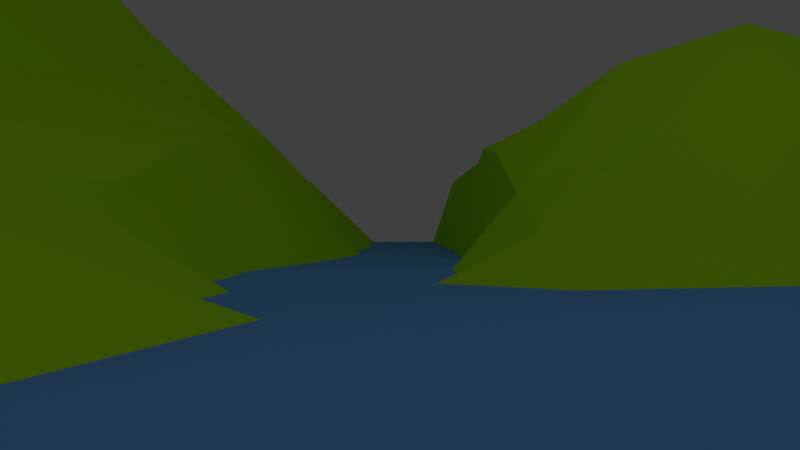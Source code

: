 # Source: JahnelNils_ab-Scene01.blend  (saved by Blender 2.72.0; exported with 4.5.12 LTS)
import bpy
from mathutils import Matrix  # noqa: F401  (used for matrix-valued properties, if any)

bpy.ops.wm.read_factory_settings(use_empty=True)
scene = bpy.context.scene
scene.name = 'Scene'

# ---- collections
col_collection_1 = bpy.data.collections.new('Collection 1'); scene.collection.children.link(col_collection_1)
col_pot = bpy.data.collections.new('Pot')  # instanced only; not linked into the scene

# ---- materials (node trees are filled in below, after node groups)
mat_material_002 = bpy.data.materials.new('Material.002')
mat_material_002.alpha_threshold = 0.0
mat_material_002.diffuse_color = (0.1348, 0.3831, 0.8, 1.0)
mat_material_002.roughness = 0.5
mat_material_003 = bpy.data.materials.new('Material.003')
mat_material_003.alpha_threshold = 0.0
mat_material_003.diffuse_color = (0.3889, 0.8, 0.01086, 1.0)
mat_material_003.roughness = 0.5

# ---- material node trees

# ---- world
world_world = bpy.data.worlds.new('World'); scene.world = world_world
world_world.color = (0.05088, 0.05088, 0.05088)
world_world.use_sun_shadow = False
world_world.sun_shadow_jitter_overblur = 0.0
world_world.cycles.sampling_method = 'MANUAL'
world_world.cycles.sample_map_resolution = 256

# ---- cameras
cam_camera_001 = bpy.data.cameras.new('Camera.001')
cam_camera_001.clip_end = 100.0
cam_camera_001.lens = 35.0
cam_camera_001.sensor_width = 32.0
cam_camera_001.sensor_height = 18.0
cam_camera_001.display_size = 2.0
cam_camera_001.dof.focus_distance = 0.0

# ---- lights
light_point_002 = bpy.data.lights.new('Point.002', 'POINT')
light_point_002.transmission_factor = 0.0
light_point_002.energy = 100.0
light_point_002.shadow_buffer_clip_start = 0.5
light_point_002.shadow_soft_size = 0.264
light_point_002.shadow_maximum_resolution = 0.006
light_point_002.use_absolute_resolution = True
light_point_002.cycles.use_multiple_importance_sampling = False
light_point_001 = bpy.data.lights.new('Point.001', 'POINT')
light_point_001.transmission_factor = 0.0
light_point_001.energy = 100.0
light_point_001.shadow_buffer_clip_start = 0.5
light_point_001.shadow_soft_size = 0.1
light_point_001.shadow_maximum_resolution = 0.006
light_point_001.use_absolute_resolution = True
light_point_001.cycles.use_multiple_importance_sampling = False
light_point = bpy.data.lights.new('Point', 'POINT')
light_point.transmission_factor = 0.0
light_point.energy = 100.0
light_point.shadow_buffer_clip_start = 0.5
light_point.shadow_soft_size = 0.1
light_point.shadow_maximum_resolution = 0.006
light_point.use_absolute_resolution = True
light_point.cycles.use_multiple_importance_sampling = False

# ---- meshes
me_plane_001 = bpy.data.meshes.new('Plane.001')
me_plane_001.from_pydata([(-1.075, -1.075, 0.0), (1.075, -1.075, 0.0), (-1.075, 1.075, 0.0), (1.075, 1.075, 0.0)], [], [(0, 1, 3, 2)])
me_plane_001.materials.append(mat_material_002)
me_plane_001.use_remesh_preserve_volume = False
me_plane_001.use_remesh_preserve_attributes = False
me_plane_001.use_mirror_vertex_groups = False
me_plane_001.update()
me_plane = bpy.data.meshes.new('Plane')
me_plane.from_pydata([(-1.0, -1.0, 0.0), (1.0, -0.999, -0.06534), (-1.0, 1.0, 0.0), (1.0, 1.0, 0.0), (-1.0, 0.0, 0.0), (0.001551, -1.001, -0.07209), (1.0, -0.00135, -0.07275), (0.01237, 1.018, -0.03478), (0.001346, -0.00423, -0.08287), (-1.0, -0.5, 0.0), (0.4766, -0.9956, -0.08549), (1.0, 0.5, 0.0), (-0.5, 1.0, 0.01943), (-1.0, 0.5, 0.01943), (-0.5, -1.0, 0.0), (0.9963, -0.491, -0.09656), (0.5, 1.0, 0.0), (0.009108, 0.5133, -0.006185), (0.02558, -0.5056, -0.1685), (-0.5, 0.0, 0.01943), (0.5002, 0.0001441, -0.1285), (0.4999, 0.5022, -0.0001969), (-0.5, 0.5, 0.4158), (-0.5, -0.5, -0.007161), (0.5401, -0.472, -0.1832), (-1.0, -0.75, 0.0), (0.7518, -0.9984, -0.0953), (1.0, 0.75, 0.0), (-0.75, 1.0, 0.0), (-1.0, 0.25, 0.0), (-0.25, -1.001, -0.01518), (1.0, -0.25, -0.098), (0.2624, 1.018, -0.03478), (0.01237, 0.7681, -0.03478), (0.0, -0.25, -0.098), (-0.75, 0.0, 0.0), (0.252, -0.004398, -0.115), (-1.0, -0.25, 0.0), (0.201, -1.004, -0.04981), (1.0, 0.25, -0.01279), (-0.25, 1.0, 0.0), (-1.0, 0.75, 0.0), (-0.75, -1.0, 0.0), (0.9999, -0.7495, -0.09641), (0.75, 1.0, 0.0), (0.001465, 0.2454, -0.02867), (0.02908, -0.7615, -0.1687), (-0.25, 0.0, -0.01279), (0.7549, -0.02311, -0.1747), (0.5, 0.75, 0.0), (0.4981, 0.2945, 0.08154), (0.2626, 0.5184, -0.0355), (0.75, 0.5, -0.0001548), (-0.5, 0.75, 0.2484), (-0.5, 0.25, 0.2484), (-0.75, 0.5, 0.2484), (-0.25, 0.5, 0.2484), (-0.5, -0.25, -0.0001548), (-0.5, -0.7507, -0.002388), (-0.75, -0.5, 0.0), (-0.2469, -0.5014, -0.06368), (0.5, -0.25, -0.1934), (0.5377, -0.7246, -0.1599), (0.25, -0.5, -0.1934), (0.7639, -0.4763, -0.1422), (0.75, 0.75, 0.0), (-0.25, 0.75, 0.1376), (-0.25, -0.25, -0.03178), (0.7502, -0.2509, -0.1723), (0.2624, 0.7681, -0.03478), (0.2541, 0.2496, -0.04388), (0.7501, 0.2517, -0.02672), (-0.75, 0.75, 0.1376), (-0.75, 0.25, 0.1376), (-0.25, 0.25, 0.1375), (-0.75, -0.25, 0.0), (-0.75, -0.75, 0.0), (-0.2489, -0.7636, -0.07458), (0.25, -0.25, -0.1693), (0.251, -0.7504, -0.1719), (0.7516, -0.7512, -0.1741), (-1.0, -0.875, 0.0), (0.8767, -0.9935, -0.06532), (1.0, 0.875, 0.0), (-0.875, 1.0, 0.0), (-1.0, 0.125, 0.0), (-0.125, -1.0, -0.03652), (1.0, -0.125, -0.08289), (0.2043, 1.116, -0.2231), (0.01237, 0.8931, -0.03478), (0.0005933, -0.1264, -0.08802), (-0.875, 0.0, 0.0), (0.1429, -0.02673, -0.2034), (-1.0, -0.375, 0.0), (0.2877, -1.015, -0.04768), (1.0, 0.375, -0.000772), (-0.375, 1.0, 0.002), (-1.0, 0.625, 0.002), (-0.625, -1.0, 0.0), (0.9997, -0.6243, -0.1109), (0.625, 1.0, 0.0), (0.001527, 0.3704, -0.01485), (0.04, -0.6363, -0.1888), (-0.375, 0.0, 0.001228), (0.628, -0.01408, -0.16), (0.5, 0.875, 0.0), (0.4988, 0.4016, 0.05521), (0.2058, 0.6116, -0.2391), (0.625, 0.5, -0.002414), (-0.5, 0.875, 0.116), (-0.5, 0.375, 0.3655), (-0.875, 0.5, 0.116), (-0.375, 0.5, 0.3655), (-0.5, -0.125, 0.0), (-0.5, -0.625, -0.002414), (-0.875, -0.5, 0.0), (-0.375, -0.5, -0.02729), (0.5, -0.125, -0.1637), (0.5401, -0.597, -0.1441), (0.1284, -0.5007, -0.1688), (0.6676, -0.4657, -0.1296), (-1.0, -0.625, 0.0), (0.6481, -0.9831, -0.09085), (1.0, 0.625, 0.0), (-0.625, 1.0, 0.002), (-1.0, 0.375, 0.002), (-0.375, -1.0, -0.000772), (0.9997, -0.3743, -0.1109), (0.375, 1.0, 0.0), (0.01236, 0.6431, -0.03275), (0.003429, -0.3757, -0.1185), (-0.625, 0.0, 0.002), (0.375, 0.0, -0.1133), (-1.0, -0.125, 0.0), (0.1204, -1.0, -0.07704), (1.0, 0.125, -0.03652), (-0.125, 1.0, 0.0), (-1.0, 0.875, 0.0), (-0.875, -1.0, 0.0), (0.9986, -0.8687, -0.06184), (0.875, 1.0, 0.0), (0.001442, 0.1205, -0.05217), (0.01629, -0.8809, -0.1213), (-0.125, 0.0, -0.03652), (0.878, -0.01408, -0.1296), (0.5, 0.625, 0.0), (0.4989, 0.1512, -0.01017), (0.375, 0.5, -0.002414), (0.875, 0.5, 0.0), (-0.5, 0.625, 0.3655), (-0.5, 0.125, 0.116), (-0.625, 0.5, 0.3655), (-0.125, 0.5, 0.116), (-0.5, -0.375, -0.002414), (-0.5, -0.875, 0.0), (-0.625, -0.5, 0.0), (-0.1009, -0.5051, -0.1279), (0.5062, -0.3707, -0.208), (0.5045, -0.871, -0.1566), (0.3812, -0.4957, -0.208), (0.8762, -0.496, -0.1538), (0.75, 0.875, 0.0), (0.75, 0.625, 0.0), (0.625, 0.75, 0.0), (0.875, 0.75, 0.0), (-0.25, 0.875, 0.03123), (-0.25, 0.625, 0.1925), (-0.375, 0.75, 0.1925), (-0.125, 0.75, 0.03123), (-0.25, -0.125, -0.02141), (-0.25, -0.375, -0.04362), (-0.375, -0.25, -0.009795), (-0.125, -0.25, -0.06241), (0.7529, -0.1386, -0.1799), (0.7514, -0.3714, -0.1737), (0.625, -0.25, -0.182), (0.875, -0.25, -0.1349), (0.2624, 0.8931, -0.03478), (0.2624, 0.6431, -0.03478), (0.2043, 0.8662, -0.2231), (0.375, 0.75, 0.0), (0.2548, 0.3723, -0.03106), (0.2561, 0.1232, -0.08526), (0.2058, 0.2619, -0.2367), (0.3738, 0.2772, 0.04076), (0.75, 0.375, -0.009795), (0.7529, 0.1114, -0.1076), (0.6238, 0.2772, 0.04076), (0.875, 0.25, -0.02141), (-0.75, 0.875, 0.03123), (-0.75, 0.625, 0.1925), (-0.875, 0.75, 0.03123), (-0.625, 0.75, 0.1925), (-0.75, 0.375, 0.1925), (-0.75, 0.125, 0.03123), (-0.875, 0.25, 0.03123), (-0.625, 0.25, 0.1925), (-0.25, 0.375, 0.1925), (-0.25, 0.125, 0.02531), (-0.375, 0.25, 0.1925), (-0.125, 0.25, 0.02531), (-0.75, -0.125, 0.0), (-0.75, -0.375, 0.0), (-0.875, -0.25, 0.0), (-0.625, -0.25, 0.0), (-0.75, -0.625, 0.0), (-0.75, -0.875, 0.0), (-0.875, -0.75, 0.0), (-0.625, -0.75, 0.0), (-0.2488, -0.6332, -0.06964), (-0.2502, -0.8829, -0.04534), (-0.3752, -0.7578, -0.03343), (-0.1066, -0.7646, -0.1291), (0.2507, -0.1268, -0.1412), (0.25, -0.375, -0.182), (0.1257, -0.2518, -0.1412), (0.375, -0.25, -0.182), (0.25, -0.625, -0.182), (0.2485, -0.8744, -0.131), (0.1408, -0.7554, -0.1714), (0.3811, -0.7457, -0.1762), (0.759, -0.6175, -0.1434), (0.75, -0.875, -0.1349), (0.6447, -0.7439, -0.1574), (0.8755, -0.7566, -0.149), (0.875, 0.875, 0.0), (-0.125, 0.875, 0.007174), (-0.125, -0.125, -0.04891), (0.8767, -0.133, -0.1463), (0.375, 0.875, 0.0), (0.3744, 0.3898, 0.02839), (0.875, 0.375, -0.004094), (-0.625, 0.875, 0.06873), (-0.625, 0.375, 0.3221), (-0.125, 0.375, 0.06873), (-0.625, -0.125, 0.0), (-0.625, -0.625, 0.0), (-0.09151, -0.6381, -0.1493), (0.375, -0.125, -0.1496), (0.3806, -0.6211, -0.2014), (0.8736, -0.6312, -0.1626), (0.625, 0.875, 0.0), (0.625, 0.625, 0.0), (0.875, 0.625, 0.0), (-0.375, 0.875, 0.06873), (-0.375, 0.625, 0.3221), (-0.125, 0.625, 0.06873), (-0.375, -0.125, -0.004094), (-0.375, -0.375, -0.01761), (-0.1214, -0.3758, -0.08219), (0.6265, -0.1323, -0.174), (0.6306, -0.3711, -0.2014), (0.875, -0.375, -0.1496), (0.2043, 0.9912, -0.2231), (0.2043, 0.7412, -0.2231), (0.375, 0.625, 0.0), (0.2058, 0.3869, -0.2194), (0.2058, 0.1369, -0.2642), (0.3743, 0.1405, -0.02866), (0.6244, 0.3898, 0.02839), (0.6261, 0.13, -0.06297), (0.8766, 0.1176, -0.07353), (-0.875, 0.875, 0.007174), (-0.875, 0.625, 0.06873), (-0.625, 0.625, 0.3221), (-0.875, 0.375, 0.06873), (-0.875, 0.125, 0.007174), (-0.625, 0.125, 0.06873), (-0.375, 0.375, 0.3221), (-0.375, 0.125, 0.06873), (-0.125, 0.125, -0.0183), (-0.875, -0.125, 0.0), (-0.875, -0.375, 0.0), (-0.625, -0.375, 0.0), (-0.875, -0.625, 0.0), (-0.875, -0.875, 0.0), (-0.625, -0.875, 0.0), (-0.3751, -0.6296, -0.03133), (-0.3751, -0.8795, -0.01751), (-0.1167, -0.8829, -0.08333), (0.13, -0.1373, -0.1635), (0.125, -0.375, -0.1496), (0.375, -0.375, -0.2068), (0.1381, -0.6293, -0.1775), (0.1391, -0.8699, -0.122), (0.3718, -0.8757, -0.1477), (0.7177, -0.6702, -0.06296), (0.6323, -0.87, -0.1432), (0.875, -0.8743, -0.1176)], [], [(225, 83, 3, 140), (226, 89, 7, 136), (227, 90, 8, 143), (228, 87, 6, 144), (229, 105, 16, 128), (230, 106, 21, 147), (231, 95, 11, 148), (232, 109, 12, 124), (233, 110, 22, 151), (234, 101, 17, 152), (235, 113, 19, 131), (236, 114, 23, 155), (237, 102, 18, 156), (238, 117, 20, 132), (239, 118, 24, 159), (240, 99, 15, 160), (241, 161, 44, 100), (242, 162, 65, 163), (243, 123, 27, 164), (244, 165, 40, 96), (245, 166, 66, 167), (246, 129, 33, 168), (247, 169, 47, 103), (248, 170, 67, 171), (249, 130, 34, 172), (250, 173, 48, 104), (251, 174, 68, 175), (252, 127, 31, 176), (253, 177, 32, 88), (254, 178, 69, 179), (255, 145, 49, 180), (256, 181, 51, 107), (257, 182, 70, 183), (258, 146, 50, 184), (259, 185, 52, 108), (260, 186, 71, 187), (261, 135, 39, 188), (262, 189, 28, 84), (263, 190, 72, 191), (264, 149, 53, 192), (265, 193, 55, 111), (266, 194, 73, 195), (267, 150, 54, 196), (268, 197, 56, 112), (269, 198, 74, 199), (270, 141, 45, 200), (271, 201, 35, 91), (272, 202, 75, 203), (273, 153, 57, 204), (274, 205, 59, 115), (275, 206, 76, 207), (276, 154, 58, 208), (277, 209, 60, 116), (278, 210, 77, 211), (279, 142, 46, 212), (280, 213, 36, 92), (281, 214, 78, 215), (282, 157, 61, 216), (283, 217, 63, 119), (284, 218, 79, 219), (285, 158, 62, 220), (286, 221, 64, 120), (287, 222, 80, 223), (288, 139, 43, 224), (161, 225, 140, 44), (65, 164, 225, 161), (164, 27, 83, 225), (165, 226, 136, 40), (66, 168, 226, 165), (168, 33, 89, 226), (169, 227, 143, 47), (67, 172, 227, 169), (172, 34, 90, 227), (173, 228, 144, 48), (68, 176, 228, 173), (176, 31, 87, 228), (177, 229, 128, 32), (69, 180, 229, 177), (180, 49, 105, 229), (181, 230, 147, 51), (70, 184, 230, 181), (184, 50, 106, 230), (185, 231, 148, 52), (71, 188, 231, 185), (188, 39, 95, 231), (189, 232, 124, 28), (72, 192, 232, 189), (192, 53, 109, 232), (193, 233, 151, 55), (73, 196, 233, 193), (196, 54, 110, 233), (197, 234, 152, 56), (74, 200, 234, 197), (200, 45, 101, 234), (201, 235, 131, 35), (75, 204, 235, 201), (204, 57, 113, 235), (205, 236, 155, 59), (76, 208, 236, 205), (208, 58, 114, 236), (209, 237, 156, 60), (77, 212, 237, 209), (212, 46, 102, 237), (213, 238, 132, 36), (78, 216, 238, 213), (216, 61, 117, 238), (217, 239, 159, 63), (79, 220, 239, 217), (220, 62, 118, 239), (221, 240, 160, 64), (80, 224, 240, 221), (224, 43, 99, 240), (105, 241, 100, 16), (49, 163, 241, 105), (163, 65, 161, 241), (145, 242, 163, 49), (21, 108, 242, 145), (108, 52, 162, 242), (162, 243, 164, 65), (52, 148, 243, 162), (148, 11, 123, 243), (109, 244, 96, 12), (53, 167, 244, 109), (167, 66, 165, 244), (149, 245, 167, 53), (22, 112, 245, 149), (112, 56, 166, 245), (166, 246, 168, 66), (56, 152, 246, 166), (152, 17, 129, 246), (113, 247, 103, 19), (57, 171, 247, 113), (171, 67, 169, 247), (153, 248, 171, 57), (23, 116, 248, 153), (116, 60, 170, 248), (170, 249, 172, 67), (60, 156, 249, 170), (156, 18, 130, 249), (117, 250, 104, 20), (61, 175, 250, 117), (175, 68, 173, 250), (157, 251, 175, 61), (24, 120, 251, 157), (120, 64, 174, 251), (174, 252, 176, 68), (64, 160, 252, 174), (160, 15, 127, 252), (89, 253, 88, 7), (33, 179, 253, 89), (179, 69, 177, 253), (129, 254, 179, 33), (17, 107, 254, 129), (107, 51, 178, 254), (178, 255, 180, 69), (51, 147, 255, 178), (147, 21, 145, 255), (101, 256, 107, 17), (45, 183, 256, 101), (183, 70, 181, 256), (141, 257, 183, 45), (8, 92, 257, 141), (92, 36, 182, 257), (182, 258, 184, 70), (36, 132, 258, 182), (132, 20, 146, 258), (106, 259, 108, 21), (50, 187, 259, 106), (187, 71, 185, 259), (146, 260, 187, 50), (20, 104, 260, 146), (104, 48, 186, 260), (186, 261, 188, 71), (48, 144, 261, 186), (144, 6, 135, 261), (137, 262, 84, 2), (41, 191, 262, 137), (191, 72, 189, 262), (97, 263, 191, 41), (13, 111, 263, 97), (111, 55, 190, 263), (190, 264, 192, 72), (55, 151, 264, 190), (151, 22, 149, 264), (125, 265, 111, 13), (29, 195, 265, 125), (195, 73, 193, 265), (85, 266, 195, 29), (4, 91, 266, 85), (91, 35, 194, 266), (194, 267, 196, 73), (35, 131, 267, 194), (131, 19, 150, 267), (110, 268, 112, 22), (54, 199, 268, 110), (199, 74, 197, 268), (150, 269, 199, 54), (19, 103, 269, 150), (103, 47, 198, 269), (198, 270, 200, 74), (47, 143, 270, 198), (143, 8, 141, 270), (133, 271, 91, 4), (37, 203, 271, 133), (203, 75, 201, 271), (93, 272, 203, 37), (9, 115, 272, 93), (115, 59, 202, 272), (202, 273, 204, 75), (59, 155, 273, 202), (155, 23, 153, 273), (121, 274, 115, 9), (25, 207, 274, 121), (207, 76, 205, 274), (81, 275, 207, 25), (0, 138, 275, 81), (138, 42, 206, 275), (206, 276, 208, 76), (42, 98, 276, 206), (98, 14, 154, 276), (114, 277, 116, 23), (58, 211, 277, 114), (211, 77, 209, 277), (154, 278, 211, 58), (14, 126, 278, 154), (126, 30, 210, 278), (210, 279, 212, 77), (30, 86, 279, 210), (86, 5, 142, 279), (90, 280, 92, 8), (34, 215, 280, 90), (215, 78, 213, 280), (130, 281, 215, 34), (18, 119, 281, 130), (119, 63, 214, 281), (214, 282, 216, 78), (63, 159, 282, 214), (159, 24, 157, 282), (102, 283, 119, 18), (46, 219, 283, 102), (219, 79, 217, 283), (142, 284, 219, 46), (5, 134, 284, 142), (134, 38, 218, 284), (218, 285, 220, 79), (38, 94, 285, 218), (94, 10, 158, 285), (118, 286, 120, 24), (62, 223, 286, 118), (223, 80, 221, 286), (158, 287, 223, 62), (10, 122, 287, 158), (122, 26, 222, 287), (222, 288, 224, 80), (26, 82, 288, 222), (82, 1, 139, 288)])
me_plane.materials.append(mat_material_003)
me_plane.use_remesh_preserve_volume = False
me_plane.use_remesh_preserve_attributes = False
me_plane.use_mirror_vertex_groups = False
me_plane.update()

# ---- objects
ob_camera_001 = bpy.data.objects.new('Camera.001', cam_camera_001)
ob_pot = bpy.data.objects.new('Pot', None)
ob_point_002 = bpy.data.objects.new('Point.002', light_point_002)
ob_point_001 = bpy.data.objects.new('Point.001', light_point_001)
ob_point = bpy.data.objects.new('Point', light_point)
ob_plane_001 = bpy.data.objects.new('Plane.001', me_plane_001)
ob_plane = bpy.data.objects.new('Plane', me_plane)

# ---- transforms, parenting, visibility, modifiers, constraints
ob_camera_001.location = (2.171, -6.879, -1.415)
ob_camera_001.rotation_euler = (1.571, -0.0, -0.0)
ob_camera_001.lineart.crease_threshold = 0.0
ob_pot.location = (1.749, 0.4746, -1.803)
ob_pot.scale = (0.05896, 0.05896, 0.05896)
ob_pot.empty_image_offset = (0.0, 0.0)
ob_pot.show_instancer_for_render = False
ob_pot.instance_type = 'COLLECTION'
ob_pot.lineart.crease_threshold = 0.0
ob_point_002.location = (2.495, -8.341, 8.203)
ob_point_002.lineart.crease_threshold = 0.0
ob_point_001.location = (1.381, -3.035, 13.66)
ob_point_001.lineart.crease_threshold = 0.0
ob_point.location = (7.726, -3.198, 8.44)
ob_point.lineart.crease_threshold = 0.0
ob_plane_001.location = (0.0, 0.0, -1.809)
ob_plane_001.scale = (12.82, 12.82, 12.82)
ob_plane_001.lineart.crease_threshold = 0.0
ob_plane.location = (0.0, 0.0, 0.0)
ob_plane.scale = (12.87, 12.87, 12.87)
ob_plane.lineart.crease_threshold = 0.0
ob_pot.instance_collection = col_pot

# ---- collection membership
col_collection_1.objects.link(ob_camera_001)
col_collection_1.objects.link(ob_pot)
col_collection_1.objects.link(ob_point_002)
col_collection_1.objects.link(ob_point_001)
col_collection_1.objects.link(ob_point)
col_collection_1.objects.link(ob_plane_001)
col_collection_1.objects.link(ob_plane)

# ---- scene / render settings (as saved in the file)
scene.camera = ob_camera_001
scene.frame_start = 1; scene.frame_end = 200; scene.frame_set(0)
scene.render.engine = 'CYCLES'
scene.render.image_settings.color_mode = 'RGB'
scene.render.dither_intensity = 0.0
scene.cycles.use_denoising = False
scene.cycles.samples = 10
scene.cycles.sampling_pattern = 'TABULATED_SOBOL'
scene.cycles.light_sampling_threshold = 0.0
scene.cycles.use_adaptive_sampling = False
scene.cycles.use_light_tree = False
scene.cycles.blur_glossy = 0.0
scene.cycles.pixel_filter_type = 'GAUSSIAN'
scene.cycles.sample_clamp_indirect = 0.0
scene.view_settings.view_transform = 'Standard'
bpy.context.view_layer.update()
